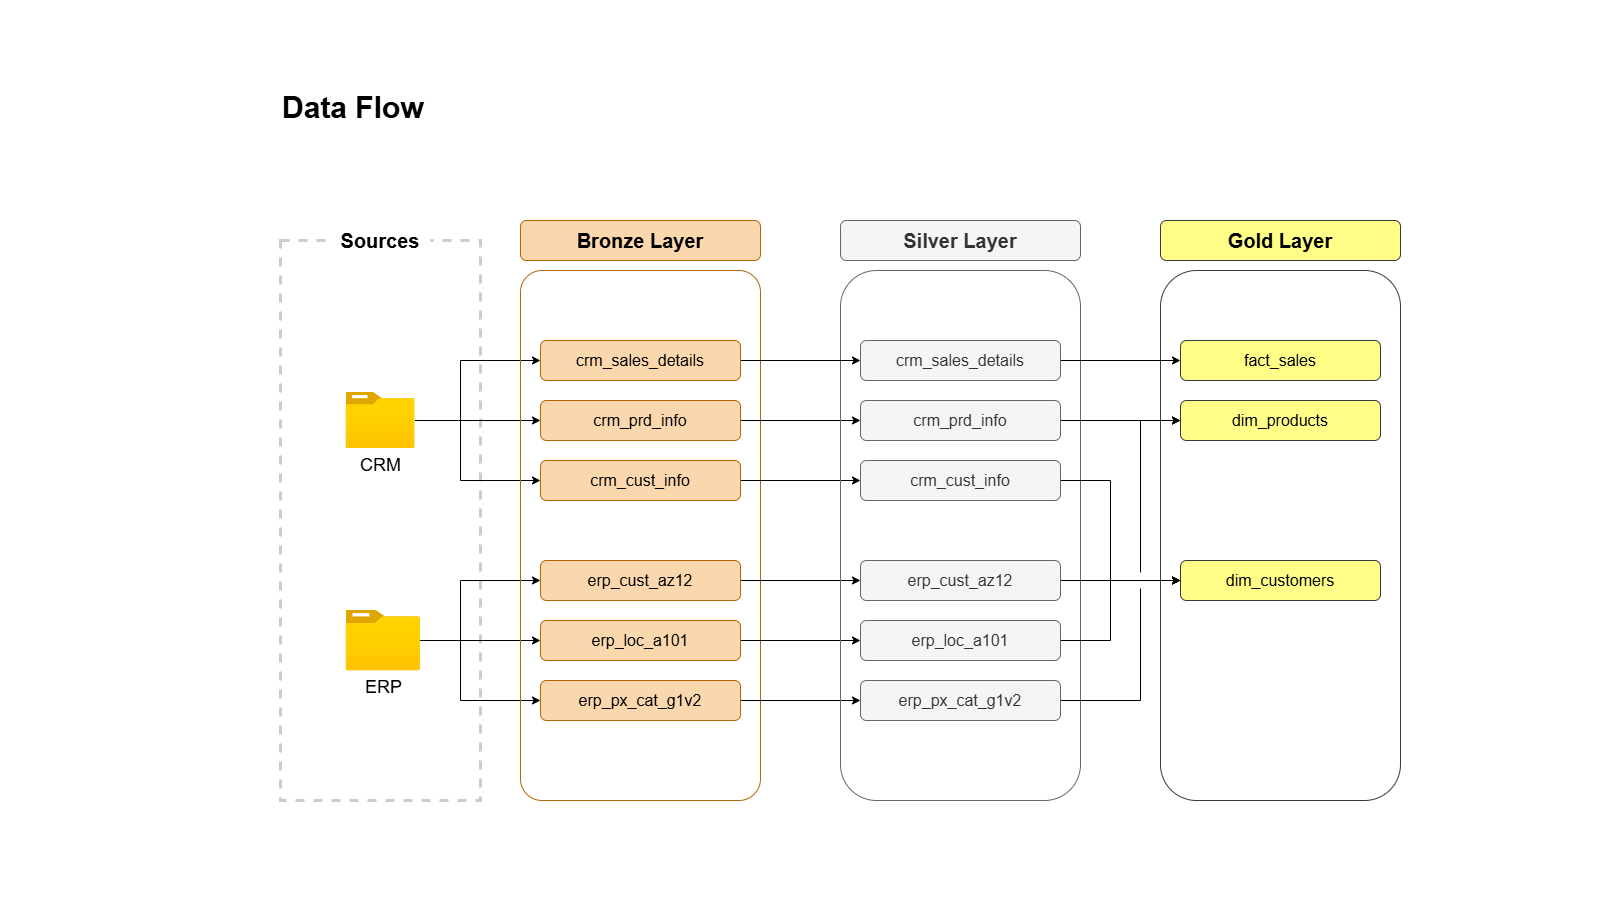

The diagram above was exported from draw.io. Its source (the exported page's mxGraphModel, read from the mxfile embedded in the PNG):
<mxGraphModel dx="1620" dy="962" grid="1" gridSize="10" guides="1" tooltips="1" connect="1" arrows="1" fold="1" page="1" pageScale="1" pageWidth="1600" pageHeight="900" math="0" shadow="0">
  <root>
    <mxCell id="0" />
    <mxCell id="1" parent="0" />
    <mxCell id="2w-vNmOuj-RMgaP5UQsU-43" value="" style="rounded=1;whiteSpace=wrap;html=1;fillColor=none;strokeColor=#36393d;" vertex="1" parent="1">
      <mxGeometry x="1160" y="270" width="240" height="530" as="geometry" />
    </mxCell>
    <mxCell id="2w-vNmOuj-RMgaP5UQsU-1" value="" style="rounded=0;whiteSpace=wrap;html=1;strokeWidth=3;dashed=1;strokeColor=#CCCCCC;fillColor=none;" vertex="1" parent="1">
      <mxGeometry x="280" y="240" width="200" height="560" as="geometry" />
    </mxCell>
    <mxCell id="2w-vNmOuj-RMgaP5UQsU-3" value="Sources" style="rounded=1;whiteSpace=wrap;html=1;fillColor=default;strokeColor=none;fontSize=20;fontStyle=1" vertex="1" parent="1">
      <mxGeometry x="330" y="220" width="100" height="40" as="geometry" />
    </mxCell>
    <mxCell id="2w-vNmOuj-RMgaP5UQsU-14" style="edgeStyle=orthogonalEdgeStyle;rounded=0;orthogonalLoop=1;jettySize=auto;html=1;entryX=0;entryY=0.5;entryDx=0;entryDy=0;" edge="1" parent="1" source="2w-vNmOuj-RMgaP5UQsU-4" target="2w-vNmOuj-RMgaP5UQsU-9">
      <mxGeometry relative="1" as="geometry" />
    </mxCell>
    <mxCell id="2w-vNmOuj-RMgaP5UQsU-15" style="edgeStyle=orthogonalEdgeStyle;rounded=0;orthogonalLoop=1;jettySize=auto;html=1;entryX=0;entryY=0.5;entryDx=0;entryDy=0;" edge="1" parent="1" source="2w-vNmOuj-RMgaP5UQsU-4" target="2w-vNmOuj-RMgaP5UQsU-8">
      <mxGeometry relative="1" as="geometry">
        <Array as="points">
          <mxPoint x="460" y="420" />
          <mxPoint x="460" y="480" />
        </Array>
      </mxGeometry>
    </mxCell>
    <mxCell id="2w-vNmOuj-RMgaP5UQsU-16" style="edgeStyle=orthogonalEdgeStyle;rounded=0;orthogonalLoop=1;jettySize=auto;html=1;entryX=0;entryY=0.5;entryDx=0;entryDy=0;" edge="1" parent="1" source="2w-vNmOuj-RMgaP5UQsU-4" target="2w-vNmOuj-RMgaP5UQsU-10">
      <mxGeometry relative="1" as="geometry">
        <Array as="points">
          <mxPoint x="460" y="420" />
          <mxPoint x="460" y="360" />
        </Array>
      </mxGeometry>
    </mxCell>
    <mxCell id="2w-vNmOuj-RMgaP5UQsU-4" value="CRM" style="image;aspect=fixed;html=1;points=[];align=center;fontSize=18;image=img/lib/azure2/general/Folder_Blank.svg;" vertex="1" parent="1">
      <mxGeometry x="345.5" y="392" width="69" height="56.00000000000001" as="geometry" />
    </mxCell>
    <mxCell id="2w-vNmOuj-RMgaP5UQsU-18" style="edgeStyle=orthogonalEdgeStyle;rounded=0;orthogonalLoop=1;jettySize=auto;html=1;entryX=0;entryY=0.5;entryDx=0;entryDy=0;" edge="1" parent="1" source="2w-vNmOuj-RMgaP5UQsU-5" target="2w-vNmOuj-RMgaP5UQsU-12">
      <mxGeometry relative="1" as="geometry">
        <Array as="points">
          <mxPoint x="460" y="640" />
          <mxPoint x="460" y="640" />
        </Array>
      </mxGeometry>
    </mxCell>
    <mxCell id="2w-vNmOuj-RMgaP5UQsU-19" style="edgeStyle=orthogonalEdgeStyle;rounded=0;orthogonalLoop=1;jettySize=auto;html=1;entryX=0;entryY=0.5;entryDx=0;entryDy=0;" edge="1" parent="1" source="2w-vNmOuj-RMgaP5UQsU-5" target="2w-vNmOuj-RMgaP5UQsU-13">
      <mxGeometry relative="1" as="geometry">
        <Array as="points">
          <mxPoint x="460" y="640" />
          <mxPoint x="460" y="700" />
        </Array>
      </mxGeometry>
    </mxCell>
    <mxCell id="2w-vNmOuj-RMgaP5UQsU-20" style="edgeStyle=orthogonalEdgeStyle;rounded=0;orthogonalLoop=1;jettySize=auto;html=1;entryX=0;entryY=0.5;entryDx=0;entryDy=0;" edge="1" parent="1" source="2w-vNmOuj-RMgaP5UQsU-5" target="2w-vNmOuj-RMgaP5UQsU-11">
      <mxGeometry relative="1" as="geometry">
        <Array as="points">
          <mxPoint x="460" y="640" />
          <mxPoint x="460" y="580" />
        </Array>
      </mxGeometry>
    </mxCell>
    <mxCell id="2w-vNmOuj-RMgaP5UQsU-5" value="ERP" style="image;aspect=fixed;html=1;points=[];align=center;fontSize=18;image=img/lib/azure2/general/Folder_Blank.svg;" vertex="1" parent="1">
      <mxGeometry x="345.5" y="609.77" width="74.5" height="60.46" as="geometry" />
    </mxCell>
    <mxCell id="2w-vNmOuj-RMgaP5UQsU-6" value="" style="rounded=1;whiteSpace=wrap;html=1;fillColor=none;strokeColor=#b46504;arcSize=9;" vertex="1" parent="1">
      <mxGeometry x="520" y="270" width="240" height="530" as="geometry" />
    </mxCell>
    <mxCell id="2w-vNmOuj-RMgaP5UQsU-7" value="Bronze Layer" style="rounded=1;whiteSpace=wrap;html=1;fillColor=#fad7ac;strokeColor=#b46504;fontSize=20;fontStyle=1" vertex="1" parent="1">
      <mxGeometry x="520" y="220" width="240" height="40" as="geometry" />
    </mxCell>
    <mxCell id="2w-vNmOuj-RMgaP5UQsU-69" style="edgeStyle=orthogonalEdgeStyle;rounded=0;orthogonalLoop=1;jettySize=auto;html=1;entryX=0;entryY=0.5;entryDx=0;entryDy=0;" edge="1" parent="1" source="2w-vNmOuj-RMgaP5UQsU-8" target="2w-vNmOuj-RMgaP5UQsU-23">
      <mxGeometry relative="1" as="geometry" />
    </mxCell>
    <mxCell id="2w-vNmOuj-RMgaP5UQsU-8" value="crm_cust_info" style="rounded=1;whiteSpace=wrap;html=1;fillColor=#fad7ac;strokeColor=#b46504;fontSize=16;fontStyle=0" vertex="1" parent="1">
      <mxGeometry x="540" y="460" width="200" height="40" as="geometry" />
    </mxCell>
    <mxCell id="2w-vNmOuj-RMgaP5UQsU-68" style="edgeStyle=orthogonalEdgeStyle;rounded=0;orthogonalLoop=1;jettySize=auto;html=1;entryX=0;entryY=0.5;entryDx=0;entryDy=0;" edge="1" parent="1" source="2w-vNmOuj-RMgaP5UQsU-9" target="2w-vNmOuj-RMgaP5UQsU-24">
      <mxGeometry relative="1" as="geometry" />
    </mxCell>
    <mxCell id="2w-vNmOuj-RMgaP5UQsU-9" value="crm_prd_info" style="rounded=1;whiteSpace=wrap;html=1;fillColor=#fad7ac;strokeColor=#b46504;fontSize=16;fontStyle=0" vertex="1" parent="1">
      <mxGeometry x="540" y="400" width="200" height="40" as="geometry" />
    </mxCell>
    <mxCell id="2w-vNmOuj-RMgaP5UQsU-32" style="edgeStyle=orthogonalEdgeStyle;rounded=0;orthogonalLoop=1;jettySize=auto;html=1;entryX=0;entryY=0.5;entryDx=0;entryDy=0;" edge="1" parent="1" source="2w-vNmOuj-RMgaP5UQsU-11" target="2w-vNmOuj-RMgaP5UQsU-26">
      <mxGeometry relative="1" as="geometry" />
    </mxCell>
    <mxCell id="2w-vNmOuj-RMgaP5UQsU-11" value="erp_cust_az12" style="rounded=1;whiteSpace=wrap;html=1;fillColor=#fad7ac;strokeColor=#b46504;fontSize=16;fontStyle=0" vertex="1" parent="1">
      <mxGeometry x="540" y="560" width="200" height="40" as="geometry" />
    </mxCell>
    <mxCell id="2w-vNmOuj-RMgaP5UQsU-33" style="edgeStyle=orthogonalEdgeStyle;rounded=0;orthogonalLoop=1;jettySize=auto;html=1;entryX=0;entryY=0.5;entryDx=0;entryDy=0;" edge="1" parent="1" source="2w-vNmOuj-RMgaP5UQsU-12" target="2w-vNmOuj-RMgaP5UQsU-27">
      <mxGeometry relative="1" as="geometry" />
    </mxCell>
    <mxCell id="2w-vNmOuj-RMgaP5UQsU-12" value="erp_loc_a101" style="rounded=1;whiteSpace=wrap;html=1;fillColor=#fad7ac;strokeColor=#b46504;fontSize=16;fontStyle=0" vertex="1" parent="1">
      <mxGeometry x="540" y="620" width="200" height="40" as="geometry" />
    </mxCell>
    <mxCell id="2w-vNmOuj-RMgaP5UQsU-34" style="edgeStyle=orthogonalEdgeStyle;rounded=0;orthogonalLoop=1;jettySize=auto;html=1;entryX=0;entryY=0.5;entryDx=0;entryDy=0;" edge="1" parent="1" source="2w-vNmOuj-RMgaP5UQsU-13" target="2w-vNmOuj-RMgaP5UQsU-28">
      <mxGeometry relative="1" as="geometry" />
    </mxCell>
    <mxCell id="2w-vNmOuj-RMgaP5UQsU-13" value="erp_px_cat_g1v2" style="rounded=1;whiteSpace=wrap;html=1;fillColor=#fad7ac;strokeColor=#b46504;fontSize=16;fontStyle=0" vertex="1" parent="1">
      <mxGeometry x="540" y="680" width="200" height="40" as="geometry" />
    </mxCell>
    <mxCell id="2w-vNmOuj-RMgaP5UQsU-21" value="" style="rounded=1;whiteSpace=wrap;html=1;fillColor=none;strokeColor=#666666;fontColor=#333333;" vertex="1" parent="1">
      <mxGeometry x="840" y="270" width="240" height="530" as="geometry" />
    </mxCell>
    <mxCell id="2w-vNmOuj-RMgaP5UQsU-22" value="Silver Layer" style="rounded=1;whiteSpace=wrap;html=1;fillColor=#f5f5f5;strokeColor=#666666;fontSize=20;fontStyle=1;fontColor=#333333;" vertex="1" parent="1">
      <mxGeometry x="840" y="220" width="240" height="40" as="geometry" />
    </mxCell>
    <mxCell id="2w-vNmOuj-RMgaP5UQsU-73" style="edgeStyle=orthogonalEdgeStyle;rounded=0;orthogonalLoop=1;jettySize=auto;html=1;entryX=0;entryY=0.5;entryDx=0;entryDy=0;jumpStyle=gap;" edge="1" parent="1" source="2w-vNmOuj-RMgaP5UQsU-23" target="2w-vNmOuj-RMgaP5UQsU-46">
      <mxGeometry relative="1" as="geometry">
        <Array as="points">
          <mxPoint x="1110" y="480" />
          <mxPoint x="1110" y="580" />
        </Array>
      </mxGeometry>
    </mxCell>
    <mxCell id="2w-vNmOuj-RMgaP5UQsU-23" value="crm_cust_info" style="rounded=1;whiteSpace=wrap;html=1;fillColor=#f5f5f5;strokeColor=#666666;fontSize=16;fontStyle=0;fontColor=#333333;" vertex="1" parent="1">
      <mxGeometry x="860" y="460" width="200" height="40" as="geometry" />
    </mxCell>
    <mxCell id="2w-vNmOuj-RMgaP5UQsU-70" style="edgeStyle=orthogonalEdgeStyle;rounded=0;orthogonalLoop=1;jettySize=auto;html=1;entryX=0;entryY=0.5;entryDx=0;entryDy=0;jumpStyle=gap;" edge="1" parent="1" source="2w-vNmOuj-RMgaP5UQsU-24" target="2w-vNmOuj-RMgaP5UQsU-47">
      <mxGeometry relative="1" as="geometry" />
    </mxCell>
    <mxCell id="2w-vNmOuj-RMgaP5UQsU-24" value="crm_prd_info" style="rounded=1;whiteSpace=wrap;html=1;fillColor=#f5f5f5;strokeColor=#666666;fontSize=16;fontStyle=0;fontColor=#333333;" vertex="1" parent="1">
      <mxGeometry x="860" y="400" width="200" height="40" as="geometry" />
    </mxCell>
    <mxCell id="2w-vNmOuj-RMgaP5UQsU-55" style="edgeStyle=orthogonalEdgeStyle;rounded=0;orthogonalLoop=1;jettySize=auto;html=1;entryX=0;entryY=0.5;entryDx=0;entryDy=0;" edge="1" parent="1" source="2w-vNmOuj-RMgaP5UQsU-25" target="2w-vNmOuj-RMgaP5UQsU-45">
      <mxGeometry relative="1" as="geometry" />
    </mxCell>
    <mxCell id="2w-vNmOuj-RMgaP5UQsU-25" value="crm_sales_details" style="rounded=1;whiteSpace=wrap;html=1;fillColor=#f5f5f5;strokeColor=#666666;fontSize=16;fontStyle=0;fontColor=#333333;" vertex="1" parent="1">
      <mxGeometry x="860" y="340" width="200" height="40" as="geometry" />
    </mxCell>
    <mxCell id="2w-vNmOuj-RMgaP5UQsU-71" style="edgeStyle=orthogonalEdgeStyle;rounded=0;orthogonalLoop=1;jettySize=auto;html=1;entryX=0;entryY=0.5;entryDx=0;entryDy=0;jumpStyle=gap;" edge="1" parent="1" source="2w-vNmOuj-RMgaP5UQsU-26" target="2w-vNmOuj-RMgaP5UQsU-46">
      <mxGeometry relative="1" as="geometry" />
    </mxCell>
    <mxCell id="2w-vNmOuj-RMgaP5UQsU-26" value="erp_cust_az12" style="rounded=1;whiteSpace=wrap;html=1;fillColor=#f5f5f5;strokeColor=#666666;fontSize=16;fontStyle=0;fontColor=#333333;" vertex="1" parent="1">
      <mxGeometry x="860" y="560" width="200" height="40" as="geometry" />
    </mxCell>
    <mxCell id="2w-vNmOuj-RMgaP5UQsU-74" style="edgeStyle=orthogonalEdgeStyle;rounded=0;orthogonalLoop=1;jettySize=auto;html=1;entryX=0;entryY=0.5;entryDx=0;entryDy=0;jumpStyle=gap;" edge="1" parent="1" source="2w-vNmOuj-RMgaP5UQsU-27" target="2w-vNmOuj-RMgaP5UQsU-46">
      <mxGeometry relative="1" as="geometry">
        <Array as="points">
          <mxPoint x="1110" y="640" />
          <mxPoint x="1110" y="580" />
        </Array>
      </mxGeometry>
    </mxCell>
    <mxCell id="2w-vNmOuj-RMgaP5UQsU-27" value="erp_loc_a101" style="rounded=1;whiteSpace=wrap;html=1;fillColor=#f5f5f5;strokeColor=#666666;fontSize=16;fontStyle=0;fontColor=#333333;" vertex="1" parent="1">
      <mxGeometry x="860" y="620" width="200" height="40" as="geometry" />
    </mxCell>
    <mxCell id="2w-vNmOuj-RMgaP5UQsU-75" style="edgeStyle=orthogonalEdgeStyle;rounded=0;orthogonalLoop=1;jettySize=auto;html=1;entryX=0;entryY=0.5;entryDx=0;entryDy=0;jumpStyle=gap;jumpSize=16;" edge="1" parent="1" source="2w-vNmOuj-RMgaP5UQsU-28" target="2w-vNmOuj-RMgaP5UQsU-47">
      <mxGeometry relative="1" as="geometry">
        <Array as="points">
          <mxPoint x="1140" y="700" />
          <mxPoint x="1140" y="420" />
        </Array>
      </mxGeometry>
    </mxCell>
    <mxCell id="2w-vNmOuj-RMgaP5UQsU-28" value="erp_px_cat_g1v2" style="rounded=1;whiteSpace=wrap;html=1;fillColor=#f5f5f5;strokeColor=#666666;fontSize=16;fontStyle=0;fontColor=#333333;" vertex="1" parent="1">
      <mxGeometry x="860" y="680" width="200" height="40" as="geometry" />
    </mxCell>
    <mxCell id="2w-vNmOuj-RMgaP5UQsU-44" value="Gold Layer" style="rounded=1;whiteSpace=wrap;html=1;fillColor=#ffff88;strokeColor=#36393d;fontSize=20;fontStyle=1;" vertex="1" parent="1">
      <mxGeometry x="1160" y="220" width="240" height="40" as="geometry" />
    </mxCell>
    <mxCell id="2w-vNmOuj-RMgaP5UQsU-45" value="fact_sales" style="rounded=1;whiteSpace=wrap;html=1;fillColor=#ffff88;strokeColor=#36393d;fontSize=16;fontStyle=0;" vertex="1" parent="1">
      <mxGeometry x="1180" y="340" width="200" height="40" as="geometry" />
    </mxCell>
    <mxCell id="2w-vNmOuj-RMgaP5UQsU-46" value="dim_customers" style="rounded=1;whiteSpace=wrap;html=1;fillColor=#ffff88;strokeColor=#36393d;fontSize=16;fontStyle=0;" vertex="1" parent="1">
      <mxGeometry x="1180" y="560" width="200" height="40" as="geometry" />
    </mxCell>
    <mxCell id="2w-vNmOuj-RMgaP5UQsU-47" value="dim_products" style="rounded=1;whiteSpace=wrap;html=1;fillColor=#ffff88;strokeColor=#36393d;fontSize=16;fontStyle=0;" vertex="1" parent="1">
      <mxGeometry x="1180" y="400" width="200" height="40" as="geometry" />
    </mxCell>
    <mxCell id="2w-vNmOuj-RMgaP5UQsU-52" style="edgeStyle=orthogonalEdgeStyle;rounded=0;orthogonalLoop=1;jettySize=auto;html=1;entryX=0;entryY=0.5;entryDx=0;entryDy=0;" edge="1" parent="1" source="2w-vNmOuj-RMgaP5UQsU-10" target="2w-vNmOuj-RMgaP5UQsU-25">
      <mxGeometry relative="1" as="geometry" />
    </mxCell>
    <mxCell id="2w-vNmOuj-RMgaP5UQsU-10" value="crm_sales_details" style="rounded=1;whiteSpace=wrap;html=1;fillColor=#fad7ac;strokeColor=#b46504;fontSize=16;fontStyle=0" vertex="1" parent="1">
      <mxGeometry x="540" y="340" width="200" height="40" as="geometry" />
    </mxCell>
    <mxCell id="2w-vNmOuj-RMgaP5UQsU-76" value="Data Flow" style="text;html=1;align=left;verticalAlign=middle;whiteSpace=wrap;rounded=0;fontSize=30;fontStyle=1" vertex="1" parent="1">
      <mxGeometry x="280" y="80" width="780" height="54" as="geometry" />
    </mxCell>
  </root>
</mxGraphModel>